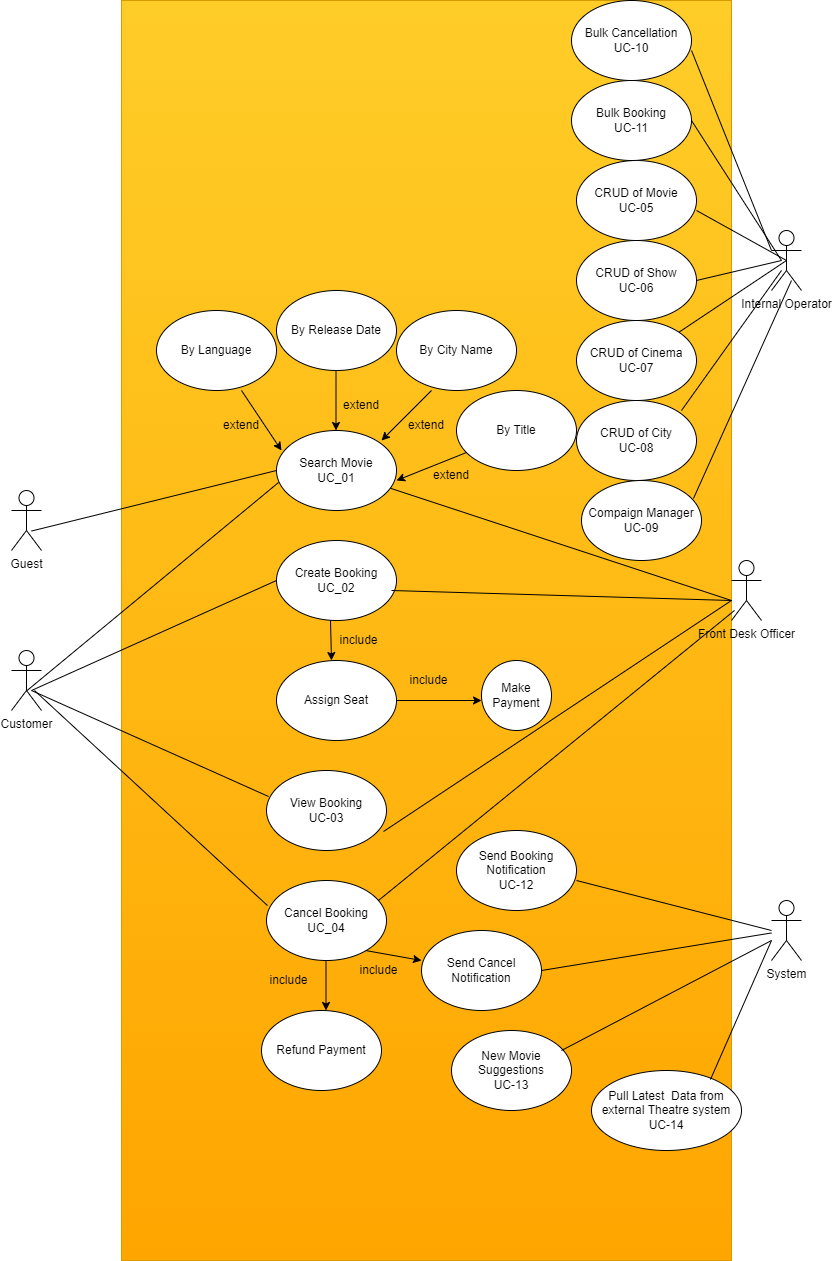

The diagram above was exported from draw.io. Its source (the exported page's mxGraphModel, read from the mxfile embedded in the PNG):
<mxGraphModel dx="868" dy="1645" grid="1" gridSize="10" guides="1" tooltips="1" connect="1" arrows="1" fold="1" page="1" pageScale="1" pageWidth="850" pageHeight="1100" math="0" shadow="0">
  <root>
    <mxCell id="0" />
    <mxCell id="1" parent="0" />
    <mxCell id="2YTZD48jpnqJKqJ7rX4g-69" value="" style="rounded=0;whiteSpace=wrap;html=1;fillColor=#ffcd28;gradientColor=#ffa500;strokeColor=#d79b00;" vertex="1" parent="1">
      <mxGeometry x="150" y="-370" width="610" height="1260" as="geometry" />
    </mxCell>
    <mxCell id="2YTZD48jpnqJKqJ7rX4g-1" value="Guest" style="shape=umlActor;verticalLabelPosition=bottom;verticalAlign=top;html=1;outlineConnect=0;" vertex="1" parent="1">
      <mxGeometry x="40" y="120" width="30" height="60" as="geometry" />
    </mxCell>
    <mxCell id="2YTZD48jpnqJKqJ7rX4g-4" value="Customer" style="shape=umlActor;verticalLabelPosition=bottom;verticalAlign=top;html=1;outlineConnect=0;" vertex="1" parent="1">
      <mxGeometry x="40" y="280" width="30" height="60" as="geometry" />
    </mxCell>
    <mxCell id="2YTZD48jpnqJKqJ7rX4g-6" value="Search Movie&lt;br&gt;UC_01" style="ellipse;whiteSpace=wrap;html=1;" vertex="1" parent="1">
      <mxGeometry x="305" y="60" width="120" height="80" as="geometry" />
    </mxCell>
    <mxCell id="2YTZD48jpnqJKqJ7rX4g-7" value="Create Booking&lt;br&gt;UC_02" style="ellipse;whiteSpace=wrap;html=1;" vertex="1" parent="1">
      <mxGeometry x="305" y="170" width="120" height="80" as="geometry" />
    </mxCell>
    <mxCell id="2YTZD48jpnqJKqJ7rX4g-8" value="View Booking&lt;br&gt;UC-03" style="ellipse;whiteSpace=wrap;html=1;" vertex="1" parent="1">
      <mxGeometry x="295" y="400" width="120" height="80" as="geometry" />
    </mxCell>
    <mxCell id="2YTZD48jpnqJKqJ7rX4g-9" value="Cancel Booking&lt;br&gt;UC_04" style="ellipse;whiteSpace=wrap;html=1;" vertex="1" parent="1">
      <mxGeometry x="295" y="510" width="120" height="80" as="geometry" />
    </mxCell>
    <mxCell id="2YTZD48jpnqJKqJ7rX4g-10" value="" style="endArrow=classic;html=1;rounded=0;" edge="1" parent="1">
      <mxGeometry relative="1" as="geometry">
        <mxPoint x="364.5" as="sourcePoint" />
        <mxPoint x="364.5" y="60" as="targetPoint" />
      </mxGeometry>
    </mxCell>
    <mxCell id="2YTZD48jpnqJKqJ7rX4g-12" value="" style="endArrow=classic;html=1;rounded=0;" edge="1" parent="1">
      <mxGeometry relative="1" as="geometry">
        <mxPoint x="460" y="20" as="sourcePoint" />
        <mxPoint x="410" y="70" as="targetPoint" />
      </mxGeometry>
    </mxCell>
    <mxCell id="2YTZD48jpnqJKqJ7rX4g-14" value="" style="endArrow=classic;html=1;rounded=0;" edge="1" parent="1">
      <mxGeometry relative="1" as="geometry">
        <mxPoint x="270" y="20" as="sourcePoint" />
        <mxPoint x="310" y="80" as="targetPoint" />
      </mxGeometry>
    </mxCell>
    <mxCell id="2YTZD48jpnqJKqJ7rX4g-16" value="" style="endArrow=classic;html=1;rounded=0;" edge="1" parent="1">
      <mxGeometry relative="1" as="geometry">
        <mxPoint x="500" y="80" as="sourcePoint" />
        <mxPoint x="425" y="110" as="targetPoint" />
      </mxGeometry>
    </mxCell>
    <mxCell id="2YTZD48jpnqJKqJ7rX4g-19" value="extend" style="text;html=1;strokeColor=none;fillColor=none;align=center;verticalAlign=middle;whiteSpace=wrap;rounded=0;" vertex="1" parent="1">
      <mxGeometry x="360" y="20" width="60" height="30" as="geometry" />
    </mxCell>
    <mxCell id="2YTZD48jpnqJKqJ7rX4g-20" value="extend" style="text;html=1;strokeColor=none;fillColor=none;align=center;verticalAlign=middle;whiteSpace=wrap;rounded=0;" vertex="1" parent="1">
      <mxGeometry x="425" y="40" width="60" height="30" as="geometry" />
    </mxCell>
    <mxCell id="2YTZD48jpnqJKqJ7rX4g-21" value="extend" style="text;html=1;strokeColor=none;fillColor=none;align=center;verticalAlign=middle;whiteSpace=wrap;rounded=0;" vertex="1" parent="1">
      <mxGeometry x="450" y="90" width="60" height="30" as="geometry" />
    </mxCell>
    <mxCell id="2YTZD48jpnqJKqJ7rX4g-22" value="extend" style="text;html=1;strokeColor=none;fillColor=none;align=center;verticalAlign=middle;whiteSpace=wrap;rounded=0;" vertex="1" parent="1">
      <mxGeometry x="240" y="40" width="60" height="30" as="geometry" />
    </mxCell>
    <mxCell id="2YTZD48jpnqJKqJ7rX4g-23" value="By Release Date" style="ellipse;whiteSpace=wrap;html=1;" vertex="1" parent="1">
      <mxGeometry x="305" y="-80" width="120" height="80" as="geometry" />
    </mxCell>
    <mxCell id="2YTZD48jpnqJKqJ7rX4g-24" value="By City Name" style="ellipse;whiteSpace=wrap;html=1;" vertex="1" parent="1">
      <mxGeometry x="425" y="-60" width="120" height="80" as="geometry" />
    </mxCell>
    <mxCell id="2YTZD48jpnqJKqJ7rX4g-25" value="By Title" style="ellipse;whiteSpace=wrap;html=1;" vertex="1" parent="1">
      <mxGeometry x="485" y="20" width="120" height="80" as="geometry" />
    </mxCell>
    <mxCell id="2YTZD48jpnqJKqJ7rX4g-26" value="By Language" style="ellipse;whiteSpace=wrap;html=1;" vertex="1" parent="1">
      <mxGeometry x="185" y="-60" width="120" height="80" as="geometry" />
    </mxCell>
    <mxCell id="2YTZD48jpnqJKqJ7rX4g-27" value="" style="endArrow=none;html=1;rounded=0;entryX=0;entryY=0.5;entryDx=0;entryDy=0;" edge="1" parent="1" target="2YTZD48jpnqJKqJ7rX4g-6">
      <mxGeometry width="50" height="50" relative="1" as="geometry">
        <mxPoint x="60" y="160.52631578947376" as="sourcePoint" />
        <mxPoint x="140" y="110" as="targetPoint" />
      </mxGeometry>
    </mxCell>
    <mxCell id="2YTZD48jpnqJKqJ7rX4g-28" value="" style="endArrow=none;html=1;rounded=0;entryX=0.017;entryY=0.65;entryDx=0;entryDy=0;entryPerimeter=0;" edge="1" parent="1" target="2YTZD48jpnqJKqJ7rX4g-6">
      <mxGeometry width="50" height="50" relative="1" as="geometry">
        <mxPoint x="55" y="320.52631578947376" as="sourcePoint" />
        <mxPoint x="300" y="260" as="targetPoint" />
      </mxGeometry>
    </mxCell>
    <mxCell id="2YTZD48jpnqJKqJ7rX4g-29" value="Front Desk Officer" style="shape=umlActor;verticalLabelPosition=bottom;verticalAlign=top;html=1;outlineConnect=0;" vertex="1" parent="1">
      <mxGeometry x="760" y="190" width="30" height="60" as="geometry" />
    </mxCell>
    <mxCell id="2YTZD48jpnqJKqJ7rX4g-32" value="" style="endArrow=none;html=1;rounded=0;" edge="1" parent="1" source="2YTZD48jpnqJKqJ7rX4g-6">
      <mxGeometry width="50" height="50" relative="1" as="geometry">
        <mxPoint x="700" y="180" as="sourcePoint" />
        <mxPoint x="760" y="230" as="targetPoint" />
      </mxGeometry>
    </mxCell>
    <mxCell id="2YTZD48jpnqJKqJ7rX4g-33" value="" style="endArrow=classic;html=1;rounded=0;" edge="1" parent="1">
      <mxGeometry relative="1" as="geometry">
        <mxPoint x="359" y="250" as="sourcePoint" />
        <mxPoint x="360" y="290" as="targetPoint" />
      </mxGeometry>
    </mxCell>
    <mxCell id="2YTZD48jpnqJKqJ7rX4g-34" value="include" style="text;html=1;strokeColor=none;fillColor=none;align=center;verticalAlign=middle;whiteSpace=wrap;rounded=0;" vertex="1" parent="1">
      <mxGeometry x="360" y="260" width="55" height="20" as="geometry" />
    </mxCell>
    <mxCell id="2YTZD48jpnqJKqJ7rX4g-35" value="Assign Seat" style="ellipse;whiteSpace=wrap;html=1;" vertex="1" parent="1">
      <mxGeometry x="305" y="290" width="120" height="80" as="geometry" />
    </mxCell>
    <mxCell id="2YTZD48jpnqJKqJ7rX4g-36" value="" style="endArrow=classic;html=1;rounded=0;" edge="1" parent="1">
      <mxGeometry relative="1" as="geometry">
        <mxPoint x="425" y="330" as="sourcePoint" />
        <mxPoint x="510" y="330" as="targetPoint" />
      </mxGeometry>
    </mxCell>
    <mxCell id="2YTZD48jpnqJKqJ7rX4g-37" value="include" style="text;html=1;strokeColor=none;fillColor=none;align=center;verticalAlign=middle;whiteSpace=wrap;rounded=0;" vertex="1" parent="1">
      <mxGeometry x="430" y="300" width="55" height="20" as="geometry" />
    </mxCell>
    <mxCell id="2YTZD48jpnqJKqJ7rX4g-38" value="Make Payment" style="ellipse;whiteSpace=wrap;html=1;" vertex="1" parent="1">
      <mxGeometry x="510" y="290" width="70" height="70" as="geometry" />
    </mxCell>
    <mxCell id="2YTZD48jpnqJKqJ7rX4g-39" value="" style="endArrow=none;html=1;rounded=0;" edge="1" parent="1">
      <mxGeometry width="50" height="50" relative="1" as="geometry">
        <mxPoint x="420" y="220" as="sourcePoint" />
        <mxPoint x="760" y="230" as="targetPoint" />
      </mxGeometry>
    </mxCell>
    <mxCell id="2YTZD48jpnqJKqJ7rX4g-40" value="" style="endArrow=none;html=1;rounded=0;entryX=0;entryY=0.5;entryDx=0;entryDy=0;" edge="1" parent="1" target="2YTZD48jpnqJKqJ7rX4g-7">
      <mxGeometry width="50" height="50" relative="1" as="geometry">
        <mxPoint x="60" y="320" as="sourcePoint" />
        <mxPoint x="317.03999999999996" y="131.47" as="targetPoint" />
      </mxGeometry>
    </mxCell>
    <mxCell id="2YTZD48jpnqJKqJ7rX4g-41" value="" style="endArrow=none;html=1;rounded=0;entryX=0.017;entryY=0.325;entryDx=0;entryDy=0;entryPerimeter=0;" edge="1" parent="1" target="2YTZD48jpnqJKqJ7rX4g-8">
      <mxGeometry width="50" height="50" relative="1" as="geometry">
        <mxPoint x="60" y="320" as="sourcePoint" />
        <mxPoint x="220" y="430" as="targetPoint" />
      </mxGeometry>
    </mxCell>
    <mxCell id="2YTZD48jpnqJKqJ7rX4g-42" value="" style="endArrow=none;html=1;rounded=0;entryX=0.008;entryY=0.313;entryDx=0;entryDy=0;entryPerimeter=0;" edge="1" parent="1" target="2YTZD48jpnqJKqJ7rX4g-9">
      <mxGeometry width="50" height="50" relative="1" as="geometry">
        <mxPoint x="62.96" y="320" as="sourcePoint" />
        <mxPoint x="299.99999999999994" y="426" as="targetPoint" />
      </mxGeometry>
    </mxCell>
    <mxCell id="2YTZD48jpnqJKqJ7rX4g-43" value="" style="endArrow=none;html=1;rounded=0;exitX=0.975;exitY=0.763;exitDx=0;exitDy=0;exitPerimeter=0;" edge="1" parent="1" source="2YTZD48jpnqJKqJ7rX4g-8" target="2YTZD48jpnqJKqJ7rX4g-29">
      <mxGeometry width="50" height="50" relative="1" as="geometry">
        <mxPoint x="440" y="440" as="sourcePoint" />
        <mxPoint x="780" y="450" as="targetPoint" />
      </mxGeometry>
    </mxCell>
    <mxCell id="2YTZD48jpnqJKqJ7rX4g-44" value="" style="endArrow=none;html=1;rounded=0;exitX=0.933;exitY=0.25;exitDx=0;exitDy=0;exitPerimeter=0;" edge="1" parent="1" source="2YTZD48jpnqJKqJ7rX4g-9">
      <mxGeometry width="50" height="50" relative="1" as="geometry">
        <mxPoint x="415" y="471.03999999999996" as="sourcePoint" />
        <mxPoint x="763" y="239.9603305785124" as="targetPoint" />
      </mxGeometry>
    </mxCell>
    <mxCell id="2YTZD48jpnqJKqJ7rX4g-45" value="" style="endArrow=classic;html=1;rounded=0;" edge="1" parent="1">
      <mxGeometry relative="1" as="geometry">
        <mxPoint x="354.5" y="590" as="sourcePoint" />
        <mxPoint x="354.5" y="640" as="targetPoint" />
      </mxGeometry>
    </mxCell>
    <mxCell id="2YTZD48jpnqJKqJ7rX4g-46" value="include" style="text;html=1;strokeColor=none;fillColor=none;align=center;verticalAlign=middle;whiteSpace=wrap;rounded=0;" vertex="1" parent="1">
      <mxGeometry x="290" y="600" width="55" height="20" as="geometry" />
    </mxCell>
    <mxCell id="2YTZD48jpnqJKqJ7rX4g-47" value="" style="endArrow=classic;html=1;rounded=0;" edge="1" parent="1">
      <mxGeometry relative="1" as="geometry">
        <mxPoint x="394" y="580" as="sourcePoint" />
        <mxPoint x="450" y="590" as="targetPoint" />
      </mxGeometry>
    </mxCell>
    <mxCell id="2YTZD48jpnqJKqJ7rX4g-48" value="include" style="text;html=1;strokeColor=none;fillColor=none;align=center;verticalAlign=middle;whiteSpace=wrap;rounded=0;" vertex="1" parent="1">
      <mxGeometry x="380" y="590" width="55" height="20" as="geometry" />
    </mxCell>
    <mxCell id="2YTZD48jpnqJKqJ7rX4g-49" value="Refund Payment" style="ellipse;whiteSpace=wrap;html=1;" vertex="1" parent="1">
      <mxGeometry x="290" y="640" width="120" height="80" as="geometry" />
    </mxCell>
    <mxCell id="2YTZD48jpnqJKqJ7rX4g-50" value="Send Cancel Notification" style="ellipse;whiteSpace=wrap;html=1;" vertex="1" parent="1">
      <mxGeometry x="450" y="560" width="120" height="80" as="geometry" />
    </mxCell>
    <mxCell id="2YTZD48jpnqJKqJ7rX4g-51" value="Internal Operator" style="shape=umlActor;verticalLabelPosition=bottom;verticalAlign=top;html=1;outlineConnect=0;" vertex="1" parent="1">
      <mxGeometry x="800" y="-140" width="30" height="60" as="geometry" />
    </mxCell>
    <mxCell id="2YTZD48jpnqJKqJ7rX4g-52" value="CRUD of Movie&lt;br&gt;UC-05" style="ellipse;whiteSpace=wrap;html=1;" vertex="1" parent="1">
      <mxGeometry x="605" y="-210" width="120" height="80" as="geometry" />
    </mxCell>
    <mxCell id="2YTZD48jpnqJKqJ7rX4g-53" value="CRUD of Cinema&lt;br&gt;UC-07" style="ellipse;whiteSpace=wrap;html=1;" vertex="1" parent="1">
      <mxGeometry x="605" y="-50" width="120" height="80" as="geometry" />
    </mxCell>
    <mxCell id="2YTZD48jpnqJKqJ7rX4g-54" value="CRUD of Show&lt;br&gt;UC-06" style="ellipse;whiteSpace=wrap;html=1;" vertex="1" parent="1">
      <mxGeometry x="605" y="-130" width="120" height="80" as="geometry" />
    </mxCell>
    <mxCell id="2YTZD48jpnqJKqJ7rX4g-55" value="CRUD of City&lt;br&gt;UC-08" style="ellipse;whiteSpace=wrap;html=1;" vertex="1" parent="1">
      <mxGeometry x="605" y="30" width="120" height="80" as="geometry" />
    </mxCell>
    <mxCell id="2YTZD48jpnqJKqJ7rX4g-57" value="" style="endArrow=none;html=1;rounded=0;entryX=0.5;entryY=0.5;entryDx=0;entryDy=0;entryPerimeter=0;" edge="1" parent="1" target="2YTZD48jpnqJKqJ7rX4g-51">
      <mxGeometry width="50" height="50" relative="1" as="geometry">
        <mxPoint x="725.0011454979579" y="-160.00329388674794" as="sourcePoint" />
        <mxPoint x="885" y="-110" as="targetPoint" />
      </mxGeometry>
    </mxCell>
    <mxCell id="2YTZD48jpnqJKqJ7rX4g-58" value="" style="endArrow=none;html=1;rounded=0;" edge="1" parent="1">
      <mxGeometry width="50" height="50" relative="1" as="geometry">
        <mxPoint x="725.0011454979579" y="-90.003293886748" as="sourcePoint" />
        <mxPoint x="810" y="-110" as="targetPoint" />
      </mxGeometry>
    </mxCell>
    <mxCell id="2YTZD48jpnqJKqJ7rX4g-59" value="" style="endArrow=none;html=1;rounded=0;" edge="1" parent="1" source="2YTZD48jpnqJKqJ7rX4g-53">
      <mxGeometry width="50" height="50" relative="1" as="geometry">
        <mxPoint x="735.0011454979579" y="-70.003293886748" as="sourcePoint" />
        <mxPoint x="815" y="-110" as="targetPoint" />
      </mxGeometry>
    </mxCell>
    <mxCell id="2YTZD48jpnqJKqJ7rX4g-60" value="" style="endArrow=none;html=1;rounded=0;" edge="1" parent="1">
      <mxGeometry width="50" height="50" relative="1" as="geometry">
        <mxPoint x="709.9964068711928" y="39.99572875253833" as="sourcePoint" />
        <mxPoint x="810" y="-100" as="targetPoint" />
      </mxGeometry>
    </mxCell>
    <mxCell id="2YTZD48jpnqJKqJ7rX4g-61" value="System" style="shape=umlActor;verticalLabelPosition=bottom;verticalAlign=top;html=1;outlineConnect=0;" vertex="1" parent="1">
      <mxGeometry x="800" y="530" width="30" height="60" as="geometry" />
    </mxCell>
    <mxCell id="2YTZD48jpnqJKqJ7rX4g-62" value="" style="endArrow=none;html=1;rounded=0;exitX=0.933;exitY=0.25;exitDx=0;exitDy=0;exitPerimeter=0;" edge="1" parent="1" target="2YTZD48jpnqJKqJ7rX4g-61">
      <mxGeometry width="50" height="50" relative="1" as="geometry">
        <mxPoint x="570" y="600" as="sourcePoint" />
        <mxPoint x="835" y="389.96000000000004" as="targetPoint" />
      </mxGeometry>
    </mxCell>
    <mxCell id="2YTZD48jpnqJKqJ7rX4g-63" value="Send Booking Notification&lt;br&gt;UC-12" style="ellipse;whiteSpace=wrap;html=1;" vertex="1" parent="1">
      <mxGeometry x="485" y="460" width="120" height="80" as="geometry" />
    </mxCell>
    <mxCell id="2YTZD48jpnqJKqJ7rX4g-64" value="" style="endArrow=none;html=1;rounded=0;exitX=0.933;exitY=0.25;exitDx=0;exitDy=0;exitPerimeter=0;" edge="1" parent="1">
      <mxGeometry width="50" height="50" relative="1" as="geometry">
        <mxPoint x="605" y="510" as="sourcePoint" />
        <mxPoint x="800" y="560" as="targetPoint" />
      </mxGeometry>
    </mxCell>
    <mxCell id="2YTZD48jpnqJKqJ7rX4g-65" value="New Movie Suggestions&lt;br&gt;UC-13" style="ellipse;whiteSpace=wrap;html=1;" vertex="1" parent="1">
      <mxGeometry x="480" y="660" width="120" height="80" as="geometry" />
    </mxCell>
    <mxCell id="2YTZD48jpnqJKqJ7rX4g-66" value="" style="endArrow=none;html=1;rounded=0;exitX=0.933;exitY=0.25;exitDx=0;exitDy=0;exitPerimeter=0;" edge="1" parent="1">
      <mxGeometry width="50" height="50" relative="1" as="geometry">
        <mxPoint x="590" y="680" as="sourcePoint" />
        <mxPoint x="800" y="570" as="targetPoint" />
      </mxGeometry>
    </mxCell>
    <mxCell id="2YTZD48jpnqJKqJ7rX4g-67" value="Pull Latest&amp;nbsp; Data from external Theatre system&lt;br&gt;UC-14" style="ellipse;whiteSpace=wrap;html=1;" vertex="1" parent="1">
      <mxGeometry x="620" y="700" width="150" height="80" as="geometry" />
    </mxCell>
    <mxCell id="2YTZD48jpnqJKqJ7rX4g-68" value="" style="endArrow=none;html=1;rounded=0;exitX=0.793;exitY=0.113;exitDx=0;exitDy=0;exitPerimeter=0;" edge="1" parent="1" source="2YTZD48jpnqJKqJ7rX4g-67">
      <mxGeometry width="50" height="50" relative="1" as="geometry">
        <mxPoint x="725" y="755" as="sourcePoint" />
        <mxPoint x="800" y="570" as="targetPoint" />
      </mxGeometry>
    </mxCell>
    <mxCell id="2YTZD48jpnqJKqJ7rX4g-70" value="Compaign Manager&lt;br&gt;UC-09" style="ellipse;whiteSpace=wrap;html=1;" vertex="1" parent="1">
      <mxGeometry x="610" y="110" width="120" height="80" as="geometry" />
    </mxCell>
    <mxCell id="2YTZD48jpnqJKqJ7rX4g-71" value="" style="endArrow=none;html=1;rounded=0;exitX=0.933;exitY=0.225;exitDx=0;exitDy=0;exitPerimeter=0;" edge="1" parent="1" source="2YTZD48jpnqJKqJ7rX4g-70">
      <mxGeometry width="50" height="50" relative="1" as="geometry">
        <mxPoint x="719.9964068711929" y="49.9957287525383" as="sourcePoint" />
        <mxPoint x="820" y="-90" as="targetPoint" />
      </mxGeometry>
    </mxCell>
    <mxCell id="2YTZD48jpnqJKqJ7rX4g-72" value="Bulk Booking&lt;br&gt;UC-11" style="ellipse;whiteSpace=wrap;html=1;" vertex="1" parent="1">
      <mxGeometry x="600" y="-290" width="120" height="80" as="geometry" />
    </mxCell>
    <mxCell id="2YTZD48jpnqJKqJ7rX4g-73" value="Bulk Cancellation&lt;br&gt;UC-10" style="ellipse;whiteSpace=wrap;html=1;" vertex="1" parent="1">
      <mxGeometry x="600" y="-370" width="120" height="80" as="geometry" />
    </mxCell>
    <mxCell id="2YTZD48jpnqJKqJ7rX4g-74" value="" style="endArrow=none;html=1;rounded=0;entryX=0;entryY=0.3333333333333333;entryDx=0;entryDy=0;entryPerimeter=0;" edge="1" parent="1" target="2YTZD48jpnqJKqJ7rX4g-51">
      <mxGeometry width="50" height="50" relative="1" as="geometry">
        <mxPoint x="720.0011454979579" y="-320.003293886748" as="sourcePoint" />
        <mxPoint x="810" y="-270" as="targetPoint" />
      </mxGeometry>
    </mxCell>
    <mxCell id="2YTZD48jpnqJKqJ7rX4g-75" value="" style="endArrow=none;html=1;rounded=0;" edge="1" parent="1">
      <mxGeometry width="50" height="50" relative="1" as="geometry">
        <mxPoint x="720.0011454979579" y="-250.003293886748" as="sourcePoint" />
        <mxPoint x="810" y="-110" as="targetPoint" />
      </mxGeometry>
    </mxCell>
  </root>
</mxGraphModel>